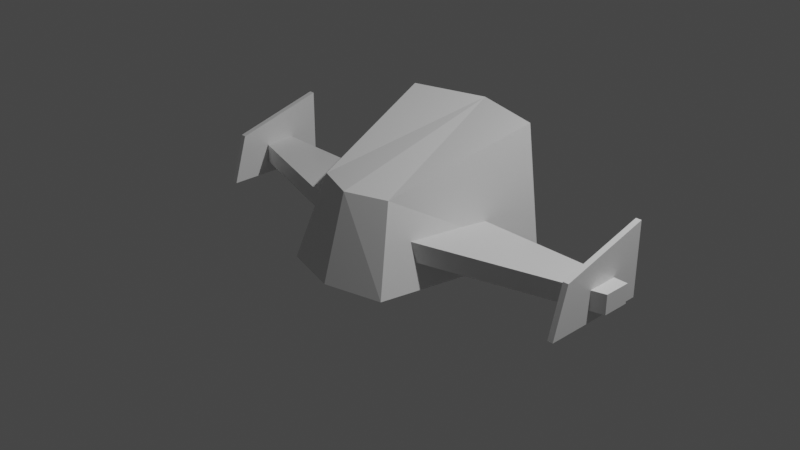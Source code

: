 # Source: Plane00.blend  (saved by Blender 2.80.75; exported with 4.5.12 LTS)
import bpy
from mathutils import Matrix  # noqa: F401  (used for matrix-valued properties, if any)

bpy.ops.wm.read_factory_settings(use_empty=True)
scene = bpy.context.scene
scene.name = 'Scene'

# ---- collections
col_collection = bpy.data.collections.new('Collection'); scene.collection.children.link(col_collection)

# ---- materials (node trees are filled in below, after node groups)
mat_material = bpy.data.materials.new('Material')
mat_material.alpha_threshold = 0.0
mat_material.use_transparent_shadow = False
mat_material.line_color = (0.0, 0.0, 0.0, 1.0)

# ---- material node trees
mat_material.use_nodes = True; mat_material.node_tree.nodes.clear()
_N = mat_material.node_tree.nodes; _L = mat_material.node_tree.links
n0 = _N.new('ShaderNodeOutputMaterial'); n0.name = 'Material Output'; n0.location = (300, 300)
n1 = _N.new('ShaderNodeBsdfPrincipled'); n1.name = 'Principled BSDF'; n1.location = (10, 300)
n1.distribution = 'GGX'
n1.subsurface_method = 'BURLEY'
n1.inputs[2].default_value = 0.4
n1.inputs[3].default_value = 1.45
n1.inputs[27].default_value = (0.0, 0.0, 0.0, 1.0)
n1.inputs[28].default_value = 1.0
_L.new(n1.outputs[0], n0.inputs[0])
n0.is_active_output = True

# ---- world
world_world = bpy.data.worlds.new('World'); scene.world = world_world
world_world.use_nodes = True; world_world.node_tree.nodes.clear()
_N = world_world.node_tree.nodes; _L = world_world.node_tree.links
n0 = _N.new('ShaderNodeOutputWorld'); n0.name = 'World Output'; n0.location = (300, 300)
n1 = _N.new('ShaderNodeBackground'); n1.name = 'Background'; n1.location = (10, 300)
n1.inputs[0].default_value = (0.05088, 0.05088, 0.05088, 1.0)
_L.new(n1.outputs[0], n0.inputs[0])
n0.is_active_output = True
world_world.color = (0.05088, 0.05088, 0.05088)
world_world.use_sun_shadow = False
world_world.sun_shadow_jitter_overblur = 0.0

# ---- cameras
cam_camera = bpy.data.cameras.new('Camera')
cam_camera.clip_end = 100.0
cam_camera.ortho_scale = 7.314

# ---- lights
light_light = bpy.data.lights.new('Light', 'POINT')
light_light.transmission_factor = 0.0
light_light.energy = 1000.0
light_light.shadow_soft_size = 0.1
light_light.shadow_maximum_resolution = 0.006
light_light.use_absolute_resolution = True

# ---- meshes
me_cube_002 = bpy.data.meshes.new('Cube.002')
me_cube_002.from_pydata([(2.283, 0.7764, 0.5626), (2.283, 0.7764, -0.2349), (2.344, 0.7764, 0.5626), (2.344, 0.7764, -0.2349), (2.283, -0.2262, 0.2912), (2.283, -0.386, -0.2349), (2.344, -0.2262, 0.2912), (2.344, -0.386, -0.2349), (0.8131, 1.0, 1.0), (1.0, 1.0, -0.3721), (0.448, -0.5625, 0.5331), (0.6348, -0.8374, -0.3721), (0.4928, 0.4366, 0.1043), (0.4928, 0.4366, -0.1043), (2.493, 0.4366, 0.1043), (2.493, 0.4366, -0.1043), (0.4928, -0.4366, 0.1043), (0.4928, -0.4366, -0.1043), (2.493, 0.1417, 0.1043), (2.493, 0.1417, -0.1043), (-2.283, 0.7764, 0.5626), (-2.283, 0.7764, -0.2349), (-2.344, 0.7764, 0.5626), (-2.344, 0.7764, -0.2349), (-2.283, -0.2262, 0.2912), (-2.283, -0.386, -0.2349), (-2.344, -0.2262, 0.2912), (-2.344, -0.386, -0.2349), (-5.378e-08, 1.23, 1.0), (-5.378e-08, 1.23, -0.3721), (-0.8131, 1.0, 1.0), (-1.0, 1.0, -0.3721), (3.169e-08, -0.7251, 0.5331), (4.371e-08, -1.0, -0.3721), (-0.448, -0.5625, 0.5331), (-0.6348, -0.8374, -0.3721), (-0.4928, 0.4366, 0.1043), (-0.4928, 0.4366, -0.1043), (-2.493, 0.4366, 0.1043), (-2.493, 0.4366, -0.1043), (-0.4928, -0.4366, 0.1043), (-0.4928, -0.4366, -0.1043), (-2.493, 0.1417, 0.1043), (-2.493, 0.1417, -0.1043)], [], [(0, 4, 6, 2), (3, 2, 6, 7), (7, 6, 4, 5), (5, 1, 3, 7), (1, 0, 2, 3), (5, 4, 0, 1), (28, 32, 10, 8), (9, 8, 10, 11), (11, 10, 32, 33), (33, 29, 9, 11), (29, 28, 8, 9), (12, 16, 18, 14), (15, 14, 18, 19), (19, 18, 16, 17), (17, 13, 15, 19), (13, 12, 14, 15), (17, 16, 12, 13), (20, 22, 26, 24), (23, 27, 26, 22), (27, 25, 24, 26), (25, 27, 23, 21), (21, 23, 22, 20), (25, 21, 20, 24), (28, 30, 34, 32), (31, 35, 34, 30), (35, 33, 32, 34), (33, 35, 31, 29), (29, 31, 30, 28), (36, 38, 42, 40), (39, 43, 42, 38), (43, 41, 40, 42), (41, 43, 39, 37), (37, 39, 38, 36), (41, 37, 36, 40)])
_uv = me_cube_002.uv_layers.new(name='UVMap')
_uv.uv.foreach_set('vector', [0.375, 0.0, 0.625, 0.0, 0.625, 0.25, 0.375, 0.25, 0.375, 0.25, 0.625, 0.25, 0.625, 0.5, 0.375, 0.5, 0.375, 0.5, 0.625, 0.5, 0.625, 0.75, 0.375, 0.75, 0.375, 0.75, 0.625, 0.75, 0.625, 1.0, 0.375, 1.0, 0.125, 0.5, 0.375, 0.5, 0.375, 0.75, 0.125, 0.75, 0.625, 0.5, 0.875, 0.5, 0.875, 0.75, 0.625, 0.75, 0.375, 0.0, 0.625, 0.0, 0.625, 0.25, 0.375, 0.25, 0.375, 0.25, 0.625, 0.25, 0.625, 0.5, 0.375, 0.5, 0.375, 0.5, 0.625, 0.5, 0.625, 0.75, 0.375, 0.75, 0.375, 0.75, 0.625, 0.75, 0.625, 1.0, 0.375, 1.0, 0.125, 0.5, 0.375, 0.5, 0.375, 0.75, 0.125, 0.75, 0.375, 0.0, 0.625, 0.0, 0.625, 0.25, 0.375, 0.25, 0.375, 0.25, 0.625, 0.25, 0.625, 0.5, 0.375, 0.5, 0.375, 0.5, 0.625, 0.5, 0.625, 0.75, 0.375, 0.75, 0.375, 0.75, 0.625, 0.75, 0.625, 1.0, 0.375, 1.0, 0.125, 0.5, 0.375, 0.5, 0.375, 0.75, 0.125, 0.75, 0.625, 0.5, 0.875, 0.5, 0.875, 0.75, 0.625, 0.75, 0.375, 0.0, 0.375, 0.25, 0.625, 0.25, 0.625, 0.0, 0.375, 0.25, 0.375, 0.5, 0.625, 0.5, 0.625, 0.25, 0.375, 0.5, 0.375, 0.75, 0.625, 0.75, 0.625, 0.5, 0.375, 0.75, 0.375, 1.0, 0.625, 1.0, 0.625, 0.75, 0.125, 0.5, 0.125, 0.75, 0.375, 0.75, 0.375, 0.5, 0.625, 0.5, 0.625, 0.75, 0.875, 0.75, 0.875, 0.5, 0.375, 0.0, 0.375, 0.25, 0.625, 0.25, 0.625, 0.0, 0.375, 0.25, 0.375, 0.5, 0.625, 0.5, 0.625, 0.25, 0.375, 0.5, 0.375, 0.75, 0.625, 0.75, 0.625, 0.5, 0.375, 0.75, 0.375, 1.0, 0.625, 1.0, 0.625, 0.75, 0.125, 0.5, 0.125, 0.75, 0.375, 0.75, 0.375, 0.5, 0.375, 0.0, 0.375, 0.25, 0.625, 0.25, 0.625, 0.0, 0.375, 0.25, 0.375, 0.5, 0.625, 0.5, 0.625, 0.25, 0.375, 0.5, 0.375, 0.75, 0.625, 0.75, 0.625, 0.5, 0.375, 0.75, 0.375, 1.0, 0.625, 1.0, 0.625, 0.75, 0.125, 0.5, 0.125, 0.75, 0.375, 0.75, 0.375, 0.5, 0.625, 0.5, 0.625, 0.75, 0.875, 0.75, 0.875, 0.5])
me_cube_002.materials.append(mat_material)
me_cube_002.use_remesh_preserve_volume = False
me_cube_002.use_remesh_preserve_attributes = False
me_cube_002.use_mirror_vertex_groups = False
me_cube_002.update()
arm_armature = bpy.data.armatures.new('Armature')  # bones are not reproduced

# ---- objects
ob_light = bpy.data.objects.new('Light', light_light)
ob_camera = bpy.data.objects.new('Camera', cam_camera)
ob_cube_002 = bpy.data.objects.new('Cube.002', me_cube_002)
ob_armature = bpy.data.objects.new('Armature', arm_armature)

# ---- transforms, parenting, visibility, modifiers, constraints
ob_light.location = (4.076, 1.005, 5.904)
ob_light.rotation_euler = (0.6503, 0.05522, 1.866)
ob_light.lock_rotations_4d = False
ob_light.empty_display_type = 'ARROWS'
ob_light.color = (0.0, 0.0, 0.0, 0.0)
ob_light.lineart.crease_threshold = 0.0
ob_camera.location = (7.359, -6.926, 4.958)
ob_camera.rotation_euler = (1.109, 0.0, 0.8149)
ob_camera.lock_rotations_4d = False
ob_camera.empty_display_type = 'ARROWS'
ob_camera.color = (0.0, 0.0, 0.0, 0.0)
ob_camera.display_type = 'WIRE'
ob_camera.lineart.crease_threshold = 0.0
ob_cube_002.parent = ob_armature
ob_cube_002.location = (0.0, 0.0, 0.0)
ob_cube_002.lock_rotations_4d = False
ob_cube_002.empty_display_type = 'ARROWS'
ob_cube_002.lineart.crease_threshold = 0.0
_vg = ob_cube_002.vertex_groups.new(name='Bone')
_vg.add([8, 9, 10, 11, 12, 13, 14, 15, 16, 17, 18, 19, 28, 29, 30, 31, 32, 33, 34, 35, 36, 37, 38, 39, 40, 41, 42, 43], 1.0, 'REPLACE')
_m = ob_cube_002.modifiers.new('Armature', 'ARMATURE')
_m.object = ob_armature
ob_armature.location = (0.0, 0.0, 0.0)
ob_armature.lineart.crease_threshold = 0.0

# ---- collection membership
col_collection.objects.link(ob_light)
col_collection.objects.link(ob_camera)
col_collection.objects.link(ob_cube_002)
col_collection.objects.link(ob_armature)

# ---- scene / render settings (as saved in the file)
scene.camera = ob_camera
scene.frame_start = 1; scene.frame_end = 250; scene.frame_set(0)
scene.render.engine = 'BLENDER_EEVEE_NEXT'
scene.cycles.use_denoising = False
scene.cycles.samples = 128
scene.cycles.sampling_pattern = 'TABULATED_SOBOL'
scene.cycles.use_adaptive_sampling = False
scene.cycles.use_light_tree = False
scene.view_settings.view_transform = 'Filmic'
bpy.context.view_layer.update()
